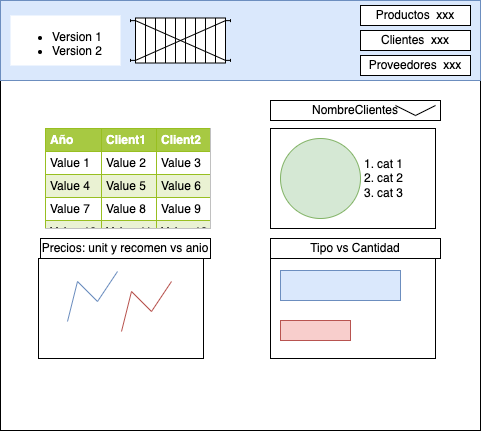

The diagram above was exported from draw.io. Its source (the exported page's mxGraphModel, read from the mxfile embedded in the PNG):
<mxGraphModel dx="2019" dy="852" grid="1" gridSize="10" guides="1" tooltips="1" connect="1" arrows="1" fold="1" page="1" pageScale="1" pageWidth="850" pageHeight="1100" math="0" shadow="0">
  <root>
    <mxCell id="0" />
    <mxCell id="1" parent="0" />
    <mxCell id="fMxDt8527NM3sqW0BPQm-1" value="" style="rounded=0;whiteSpace=wrap;html=1;" parent="1" vertex="1">
      <mxGeometry x="240" y="180" width="480" height="430" as="geometry" />
    </mxCell>
    <mxCell id="fMxDt8527NM3sqW0BPQm-2" value="" style="rounded=0;whiteSpace=wrap;html=1;fillColor=#dae8fc;strokeColor=#6c8ebf;" parent="1" vertex="1">
      <mxGeometry x="240" y="180" width="480" height="80" as="geometry" />
    </mxCell>
    <mxCell id="fMxDt8527NM3sqW0BPQm-3" value="&lt;ul&gt;&lt;li&gt;Version 1&lt;/li&gt;&lt;li&gt;Version 2&lt;/li&gt;&lt;/ul&gt;" style="text;html=1;whiteSpace=wrap;verticalAlign=middle;overflow=hidden;fillColor=default;" parent="1" vertex="1">
      <mxGeometry x="250" y="195" width="110" height="50" as="geometry" />
    </mxCell>
    <mxCell id="fMxDt8527NM3sqW0BPQm-4" value="&lt;table border=&quot;1&quot; width=&quot;100%&quot; height=&quot;100%&quot; cellpadding=&quot;4&quot; style=&quot;width:100%;height:100%;border-collapse:collapse;&quot;&gt;&lt;tbody&gt;&lt;tr style=&quot;background-color:#A7C942;color:#ffffff;border:1px solid #98bf21;&quot;&gt;&lt;th align=&quot;left&quot;&gt;Año&lt;/th&gt;&lt;th align=&quot;left&quot;&gt;Client1&lt;/th&gt;&lt;th align=&quot;left&quot;&gt;Client2&lt;/th&gt;&lt;/tr&gt;&lt;tr style=&quot;border:1px solid #98bf21;&quot;&gt;&lt;td&gt;Value 1&lt;/td&gt;&lt;td&gt;Value 2&lt;/td&gt;&lt;td&gt;Value 3&lt;/td&gt;&lt;/tr&gt;&lt;tr style=&quot;background-color:#EAF2D3;border:1px solid #98bf21;&quot;&gt;&lt;td&gt;Value 4&lt;/td&gt;&lt;td&gt;Value 5&lt;/td&gt;&lt;td&gt;Value 6&lt;/td&gt;&lt;/tr&gt;&lt;tr style=&quot;border:1px solid #98bf21;&quot;&gt;&lt;td&gt;Value 7&lt;/td&gt;&lt;td&gt;Value 8&lt;/td&gt;&lt;td&gt;Value 9&lt;/td&gt;&lt;/tr&gt;&lt;tr style=&quot;background-color:#EAF2D3;border:1px solid #98bf21;&quot;&gt;&lt;td&gt;Value 10&lt;/td&gt;&lt;td&gt;Value 11&lt;/td&gt;&lt;td&gt;Value 12&lt;/td&gt;&lt;/tr&gt;&lt;/tbody&gt;&lt;/table&gt;" style="text;html=1;strokeColor=#c0c0c0;fillColor=#ffffff;overflow=fill;rounded=0;" parent="1" vertex="1">
      <mxGeometry x="285" y="308" width="165" height="100" as="geometry" />
    </mxCell>
    <mxCell id="fMxDt8527NM3sqW0BPQm-6" value="" style="rounded=0;whiteSpace=wrap;html=1;fillColor=default;" parent="1" vertex="1">
      <mxGeometry x="278" y="438" width="165" height="100" as="geometry" />
    </mxCell>
    <mxCell id="fMxDt8527NM3sqW0BPQm-5" value="" style="shape=mxgraph.pid.heat_exchangers.plate_and_frame_heat_exchanger;html=1;pointerEvents=1;align=center;verticalLabelPosition=bottom;verticalAlign=top;dashed=0;fillColor=default;" parent="1" vertex="1">
      <mxGeometry x="370" y="197.5" width="100" height="45" as="geometry" />
    </mxCell>
    <mxCell id="fMxDt8527NM3sqW0BPQm-7" value="" style="endArrow=none;html=1;rounded=0;fillColor=#dae8fc;strokeColor=#6c8ebf;" parent="1" edge="1">
      <mxGeometry width="50" height="50" relative="1" as="geometry">
        <mxPoint x="307" y="501" as="sourcePoint" />
        <mxPoint x="357" y="451" as="targetPoint" />
        <Array as="points">
          <mxPoint x="317" y="461" />
          <mxPoint x="337" y="481" />
        </Array>
      </mxGeometry>
    </mxCell>
    <mxCell id="fMxDt8527NM3sqW0BPQm-8" value="" style="endArrow=none;html=1;rounded=0;fillColor=#f8cecc;strokeColor=#b85450;" parent="1" edge="1">
      <mxGeometry width="50" height="50" relative="1" as="geometry">
        <mxPoint x="361" y="511" as="sourcePoint" />
        <mxPoint x="411" y="461" as="targetPoint" />
        <Array as="points">
          <mxPoint x="371" y="471" />
          <mxPoint x="391" y="491" />
        </Array>
      </mxGeometry>
    </mxCell>
    <mxCell id="fMxDt8527NM3sqW0BPQm-9" value="" style="rounded=0;whiteSpace=wrap;html=1;fillColor=default;" parent="1" vertex="1">
      <mxGeometry x="510" y="308" width="165" height="100" as="geometry" />
    </mxCell>
    <mxCell id="fMxDt8527NM3sqW0BPQm-10" value="" style="rounded=0;whiteSpace=wrap;html=1;fillColor=default;" parent="1" vertex="1">
      <mxGeometry x="510" y="438" width="165" height="100" as="geometry" />
    </mxCell>
    <mxCell id="fMxDt8527NM3sqW0BPQm-11" value="" style="ellipse;whiteSpace=wrap;html=1;aspect=fixed;fillColor=#d5e8d4;strokeColor=#82b366;" parent="1" vertex="1">
      <mxGeometry x="520" y="318" width="80" height="80" as="geometry" />
    </mxCell>
    <mxCell id="fMxDt8527NM3sqW0BPQm-12" value="&lt;ol&gt;&lt;li&gt;cat 1&lt;/li&gt;&lt;li&gt;cat 2&lt;/li&gt;&lt;li&gt;cat 3&lt;/li&gt;&lt;/ol&gt;" style="text;strokeColor=none;fillColor=none;html=1;whiteSpace=wrap;verticalAlign=middle;overflow=hidden;" parent="1" vertex="1">
      <mxGeometry x="575" y="318" width="100" height="80" as="geometry" />
    </mxCell>
    <mxCell id="fMxDt8527NM3sqW0BPQm-13" value="" style="rounded=0;whiteSpace=wrap;html=1;fillColor=#dae8fc;strokeColor=#6c8ebf;" parent="1" vertex="1">
      <mxGeometry x="520" y="450" width="120" height="30" as="geometry" />
    </mxCell>
    <mxCell id="fMxDt8527NM3sqW0BPQm-14" value="" style="rounded=0;whiteSpace=wrap;html=1;fillColor=#f8cecc;strokeColor=#b85450;" parent="1" vertex="1">
      <mxGeometry x="520" y="500" width="70" height="20" as="geometry" />
    </mxCell>
    <mxCell id="fMxDt8527NM3sqW0BPQm-15" value="NombreClientes" style="rounded=0;whiteSpace=wrap;html=1;fillColor=default;" parent="1" vertex="1">
      <mxGeometry x="510" y="280" width="170" height="20" as="geometry" />
    </mxCell>
    <mxCell id="fMxDt8527NM3sqW0BPQm-16" value="" style="endArrow=none;html=1;rounded=0;" parent="1" edge="1">
      <mxGeometry width="50" height="50" relative="1" as="geometry">
        <mxPoint x="635" y="285" as="sourcePoint" />
        <mxPoint x="675" y="285" as="targetPoint" />
        <Array as="points">
          <mxPoint x="655" y="295" />
        </Array>
      </mxGeometry>
    </mxCell>
    <mxCell id="fMxDt8527NM3sqW0BPQm-17" value="Productos&amp;nbsp; xxx" style="rounded=0;whiteSpace=wrap;html=1;fillColor=default;" parent="1" vertex="1">
      <mxGeometry x="600" y="185" width="110" height="20" as="geometry" />
    </mxCell>
    <mxCell id="fMxDt8527NM3sqW0BPQm-18" value="Clientes&amp;nbsp; xxx" style="rounded=0;whiteSpace=wrap;html=1;fillColor=default;" parent="1" vertex="1">
      <mxGeometry x="600" y="210" width="110" height="20" as="geometry" />
    </mxCell>
    <mxCell id="fMxDt8527NM3sqW0BPQm-19" value="Proveedores&amp;nbsp; xxx" style="rounded=0;whiteSpace=wrap;html=1;fillColor=default;" parent="1" vertex="1">
      <mxGeometry x="600" y="235" width="110" height="20" as="geometry" />
    </mxCell>
    <mxCell id="fi9VZPR8NBzfq3jGg6CU-1" value="Precios: unit y recomen vs anio" style="rounded=0;whiteSpace=wrap;html=1;fillColor=default;" vertex="1" parent="1">
      <mxGeometry x="280" y="418" width="170" height="20" as="geometry" />
    </mxCell>
    <mxCell id="fi9VZPR8NBzfq3jGg6CU-2" value="Tipo vs Cantidad" style="rounded=0;whiteSpace=wrap;html=1;fillColor=default;" vertex="1" parent="1">
      <mxGeometry x="510" y="418" width="170" height="20" as="geometry" />
    </mxCell>
  </root>
</mxGraphModel>